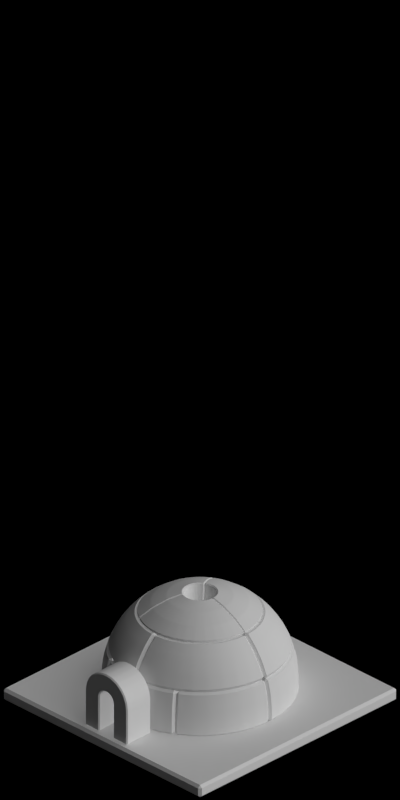 # Source: 4660-4662.blend  (saved by Blender 2.63.0; exported with 4.5.12 LTS)
import bpy
from mathutils import Matrix  # noqa: F401  (used for matrix-valued properties, if any)

bpy.ops.wm.read_factory_settings(use_empty=True)
scene = bpy.context.scene
scene.name = 'Scene'

# ---- collections
col_collection_1 = bpy.data.collections.new('Collection 1'); scene.collection.children.link(col_collection_1)

# ---- materials (node trees are filled in below, after node groups)
mat_toyland_bluelight = bpy.data.materials.new('Toyland_BlueLight')

# ---- material node trees

# ---- world
world_world = bpy.data.worlds.new('World'); scene.world = world_world
world_world.color = (0.0, 0.0, 0.0)
world_world.use_sun_shadow = False
world_world.sun_shadow_jitter_overblur = 0.0
world_world.cycles.sampling_method = 'MANUAL'
world_world.cycles.sample_map_resolution = 256
world_world.light_settings.ao_factor = 0.5

# ---- cameras
cam_camera = bpy.data.cameras.new('Camera')
cam_camera.type = 'ORTHO'
cam_camera.clip_start = 0.001
cam_camera.clip_end = 100.0
cam_camera.lens = 35.0
cam_camera.sensor_width = 32.0
cam_camera.sensor_height = 18.0
cam_camera.ortho_scale = 5.656
cam_camera.dof.focus_distance = 0.0
cam_camera.dof.aperture_fstop = 128.0

# ---- lights
light_lamp_004 = bpy.data.lights.new('Lamp.004', 'SUN')
light_lamp_004.transmission_factor = 0.0
light_lamp_004.cutoff_distance = 30.0
light_lamp_004.angle = 1.571
light_lamp_004.energy = 1.0
light_lamp_004.shadow_buffer_clip_start = 1.001
light_lamp_004.shadow_soft_size = 1.0
light_lamp_004.shadow_cascade_max_distance = 1000.0
light_lamp_004.cycles.use_multiple_importance_sampling = False
light_lamp_003 = bpy.data.lights.new('Lamp.003', 'SUN')
light_lamp_003.transmission_factor = 0.0
light_lamp_003.cutoff_distance = 30.0
light_lamp_003.use_shadow = False
light_lamp_003.angle = 1.571
light_lamp_003.energy = 1.0
light_lamp_003.shadow_buffer_clip_start = 1.001
light_lamp_003.shadow_soft_size = 1.0
light_lamp_003.shadow_cascade_max_distance = 1000.0
light_lamp_003.cycles.use_multiple_importance_sampling = False

# ---- meshes
me_plane_002 = bpy.data.meshes.new('Plane.002')
me_plane_002.from_pydata([(4.917e-07, 0.6894, 0.1216), (4.321e-07, 0.7, 0.0), (4.396e-07, 0.6578, 0.2394), (0.1197, 0.6789, 0.1216), (0.1216, 0.6894, 0.0), (0.1142, 0.6478, 0.2394), (0.2358, 0.6478, 0.1216), (0.2394, 0.6578, 0.0), (0.225, 0.6181, 0.2394), (0.3447, 0.597, 0.1216), (0.35, 0.6062, 0.0), (0.3289, 0.5697, 0.2394), (0.4431, 0.5281, 0.1216), (0.45, 0.5362, 0.0), (0.4228, 0.5039, 0.2394), (0.5281, 0.4431, 0.1216), (0.5362, 0.45, 0.0), (0.5039, 0.4228, 0.2394), (0.597, 0.3447, 0.1216), (0.6062, 0.35, 0.0), (0.5697, 0.3289, 0.2394), (3.934e-07, 0.5515, 0.09724), (3.457e-07, 0.56, 0.0), (3.517e-07, 0.5262, 0.1915), (0.09577, 0.5431, 0.09724), (0.09724, 0.5515, 0.0), (0.09138, 0.5182, 0.1915), (0.1886, 0.5182, 0.09724), (0.1915, 0.5262, 0.0), (0.18, 0.4945, 0.1915), (0.2757, 0.4776, 0.09724), (0.28, 0.485, 0.0), (0.2631, 0.4557, 0.1915), (0.3545, 0.4225, 0.09724), (0.36, 0.429, 0.0), (0.3383, 0.4031, 0.1915), (0.4225, 0.3545, 0.09724), (0.429, 0.36, 0.0), (0.4031, 0.3383, 0.1915), (0.4776, 0.2757, 0.09724), (0.485, 0.28, 0.0), (0.4557, 0.2631, 0.1915), (4.321e-07, 0.7, -0.1), (0.1216, 0.6894, -0.1), (0.2394, 0.6578, -0.1), (0.35, 0.6062, -0.1), (0.45, 0.5362, -0.1), (0.5362, 0.45, -0.1), (0.6062, 0.35, -0.1), (3.457e-07, 0.56, -0.1), (0.09724, 0.5515, -0.1), (0.1915, 0.5262, -0.1), (0.28, 0.485, -0.1), (0.36, 0.429, -0.1), (0.429, 0.36, -0.1), (0.485, 0.28, -0.1)], [], [(2, 0, 3, 5), (5, 3, 6, 8), (0, 1, 4, 3), (8, 6, 9, 11), (3, 4, 7, 6), (11, 9, 12, 14), (6, 7, 10, 9), (12, 13, 16, 15), (9, 10, 13, 12), (15, 16, 19, 18), (14, 12, 15, 17), (17, 15, 18, 20), (23, 26, 24, 21), (26, 29, 27, 24), (21, 24, 25, 22), (29, 32, 30, 27), (24, 27, 28, 25), (32, 35, 33, 30), (27, 30, 31, 28), (33, 36, 37, 34), (30, 33, 34, 31), (36, 39, 40, 37), (35, 38, 36, 33), (38, 41, 39, 36), (49, 42, 1, 22), (17, 20, 41, 38), (50, 49, 22, 25), (13, 10, 45, 46), (21, 22, 1, 0), (4, 1, 42, 43), (26, 23, 2, 5), (23, 21, 0, 2), (14, 17, 38, 35), (35, 32, 11, 14), (54, 53, 34, 37), (40, 19, 48, 55), (29, 26, 5, 8), (18, 19, 40, 39), (20, 18, 39, 41), (32, 29, 8, 11), (44, 43, 50, 51), (48, 47, 54, 55), (45, 44, 51, 52), (47, 46, 53, 54), (43, 42, 49, 50), (46, 45, 52, 53), (53, 52, 31, 34), (7, 4, 43, 44), (19, 16, 47, 48), (10, 7, 44, 45), (51, 50, 25, 28), (16, 13, 46, 47), (55, 54, 37, 40), (52, 51, 28, 31)])
me_plane_002.polygons.foreach_set('use_smooth', [True] * 54)
me_plane_002.materials.append(mat_toyland_bluelight)
me_plane_002.use_remesh_preserve_volume = False
me_plane_002.use_remesh_preserve_attributes = False
me_plane_002.use_mirror_vertex_groups = False
me_plane_002.update()
me_plane_004 = bpy.data.meshes.new('Plane.004')
me_plane_004.from_pydata([(0.4431, -0.07813, 0.5362), (0.09724, -1.58e-07, 0.5515), (0.3447, -0.06078, 0.6062), (0.1915, -2.325e-07, 0.5262), (0.2358, -0.04157, 0.6578), (0.28, -2.593e-07, 0.485), (0.1197, -0.02111, 0.6894), (0.36, -3.457e-07, 0.429), (0.4228, -0.1539, 0.5362), (0.09577, 0.01689, 0.5515), (0.3289, -0.1197, 0.6062), (0.1886, 0.03326, 0.5262), (0.225, -0.08188, 0.6578), (0.2757, 0.04862, 0.485), (0.1142, -0.04157, 0.6894), (0.3545, 0.06251, 0.429), (0.3897, -0.225, 0.5362), (0.09138, 0.03326, 0.5515), (0.3031, -0.175, 0.6062), (0.18, 0.06551, 0.5262), (0.2073, -0.1197, 0.6578), (0.2631, 0.09577, 0.485), (0.1053, -0.06078, 0.6894), (0.3383, 0.1231, 0.429), (3.278e-07, 0.45, 0.5362), (0.08421, 0.04862, 0.5515), (2.682e-07, 0.35, 0.6062), (0.1659, 0.09577, 0.5262), (2.608e-07, 0.2394, 0.6578), (0.2425, 0.14, 0.485), (1.695e-07, 0.1216, 0.6894), (0.3117, 0.18, 0.429), (0.07813, 0.4431, 0.5362), (0.07449, 0.06251, 0.5515), (0.06078, 0.3447, 0.6062), (0.1467, 0.1231, 0.5262), (0.04157, 0.2358, 0.6578), (0.2145, 0.18, 0.485), (0.02111, 0.1197, 0.6894), (0.2757, 0.2314, 0.429), (0.1539, 0.4228, 0.5362), (0.06251, 0.07449, 0.5515), (0.1197, 0.3289, 0.6062), (0.1231, 0.1467, 0.5262), (0.08188, 0.225, 0.6578), (0.18, 0.2145, 0.485), (0.04157, 0.1142, 0.6894), (0.2314, 0.2757, 0.429), (0.225, 0.3897, 0.5362), (0.04862, 0.08421, 0.5515), (0.175, 0.3031, 0.6062), (0.09577, 0.1659, 0.5262), (0.1197, 0.2073, 0.6578), (0.14, 0.2425, 0.485), (0.06078, 0.1053, 0.6894), (0.18, 0.3117, 0.429), (0.2892, 0.3447, 0.5362), (0.03326, 0.09138, 0.5515), (0.225, 0.2681, 0.6062), (0.06551, 0.18, 0.5262), (0.1539, 0.1834, 0.6578), (0.09577, 0.2631, 0.485), (0.07813, 0.09312, 0.6894), (0.1231, 0.3383, 0.429), (0.3447, 0.2892, 0.5362), (0.01689, 0.09577, 0.5515), (0.2681, 0.225, 0.6062), (0.03326, 0.1886, 0.5262), (0.1834, 0.1539, 0.6578), (0.04862, 0.2757, 0.485), (0.09312, 0.07813, 0.6894), (0.06251, 0.3545, 0.429), (0.3897, 0.225, 0.5362), (1.356e-07, 0.09724, 0.5515), (0.3031, 0.175, 0.6062), (2.086e-07, 0.1915, 0.5262), (0.2073, 0.1197, 0.6578), (2.146e-07, 0.28, 0.485), (0.1053, 0.06078, 0.6894), (2.623e-07, 0.36, 0.429), (0.4228, 0.1539, 0.5362), (0.08421, -0.04862, 0.5515), (0.3289, 0.1197, 0.6062), (0.1659, -0.09577, 0.5262), (0.225, 0.08188, 0.6578), (0.2425, -0.14, 0.485), (0.1142, 0.04157, 0.6894), (0.3117, -0.18, 0.429), (0.4431, 0.07813, 0.5362), (0.09138, -0.03326, 0.5515), (0.3447, 0.06078, 0.6062), (0.18, -0.06551, 0.5262), (0.2358, 0.04157, 0.6578), (0.2631, -0.09577, 0.485), (0.1197, 0.02111, 0.6894), (0.3383, -0.1231, 0.429), (0.45, -4.321e-07, 0.5362), (0.09577, -0.01689, 0.5515), (0.35, -3.241e-07, 0.6062), (0.1886, -0.03326, 0.5262), (0.2394, -2.906e-07, 0.6578), (0.2757, -0.04862, 0.485), (0.1216, -1.974e-07, 0.6894), (0.3545, -0.06251, 0.429)], [], [(2, 10, 8, 0), (6, 14, 12, 4), (56, 47, 55, 48), (65, 38, 30, 73), (10, 18, 16, 8), (14, 22, 20, 12), (23, 80, 88, 15), (73, 30, 28, 75), (64, 39, 47, 56), (4, 12, 10, 2), (71, 32, 40, 63), (7, 96, 0, 103), (12, 20, 18, 10), (1, 102, 94, 9), (26, 34, 32, 24), (30, 38, 36, 28), (9, 94, 86, 17), (38, 46, 44, 36), (70, 33, 25, 78), (34, 42, 40, 32), (95, 8, 16, 87), (28, 36, 34, 26), (77, 26, 24, 79), (3, 5, 101, 99), (5, 7, 103, 101), (42, 50, 48, 40), (46, 54, 52, 44), (1, 3, 99, 97), (36, 44, 42, 34), (11, 13, 5, 3), (19, 21, 13, 11), (52, 60, 58, 50), (9, 11, 3, 1), (44, 52, 50, 42), (13, 15, 7, 5), (27, 29, 21, 19), (29, 31, 23, 21), (60, 68, 66, 58), (17, 19, 11, 9), (21, 23, 15, 13), (37, 39, 31, 29), (33, 35, 27, 25), (54, 62, 60, 52), (50, 58, 56, 48), (25, 27, 19, 17), (45, 47, 39, 37), (68, 76, 74, 66), (41, 43, 35, 33), (35, 37, 29, 27), (53, 55, 47, 45), (62, 70, 68, 60), (58, 66, 64, 56), (78, 86, 84, 76), (49, 51, 43, 41), (43, 45, 37, 35), (59, 61, 53, 51), (51, 53, 45, 43), (70, 78, 76, 68), (66, 74, 72, 64), (67, 69, 61, 59), (82, 90, 88, 80), (86, 94, 92, 84), (57, 59, 51, 49), (61, 63, 55, 53), (74, 82, 80, 72), (75, 77, 69, 67), (76, 84, 82, 74), (69, 71, 63, 61), (90, 98, 96, 88), (94, 102, 100, 92), (65, 67, 59, 57), (84, 92, 90, 82), (73, 75, 67, 65), (92, 100, 98, 90), (77, 79, 71, 69), (91, 93, 85, 83), (99, 101, 93, 91), (89, 91, 83, 81), (93, 95, 87, 85), (102, 6, 4, 100), (98, 2, 0, 96), (97, 99, 91, 89), (100, 4, 2, 98), (101, 103, 95, 93), (22, 81, 83, 20), (63, 40, 48, 55), (18, 85, 87, 16), (79, 24, 32, 71), (62, 41, 33, 70), (31, 72, 80, 23), (75, 28, 26, 77), (72, 31, 39, 64), (49, 54, 46, 57), (89, 14, 6, 97), (57, 46, 38, 65), (54, 49, 41, 62), (81, 22, 14, 89), (20, 83, 85, 18), (103, 0, 8, 95), (78, 25, 17, 86), (15, 88, 96, 7), (97, 6, 102, 1)])
me_plane_004.polygons.foreach_set('use_smooth', [True] * 102)
me_plane_004.materials.append(mat_toyland_bluelight)
me_plane_004.use_remesh_preserve_volume = False
me_plane_004.use_remesh_preserve_attributes = False
me_plane_004.use_mirror_vertex_groups = False
me_plane_004.update()
me_plane_005 = bpy.data.meshes.new('Plane.005')
me_plane_005.from_pydata([(4.396e-07, 0.6578, 0.2394), (4.321e-07, 0.6062, 0.35), (3.353e-07, 0.5362, 0.45), (3.278e-07, 0.45, 0.5362), (0.1142, 0.6478, 0.2394), (0.1053, 0.597, 0.35), (0.09312, 0.5281, 0.45), (0.07813, 0.4431, 0.5362), (0.225, 0.6181, 0.2394), (0.2073, 0.5697, 0.35), (0.1834, 0.5039, 0.45), (0.1539, 0.4228, 0.5362), (0.3289, 0.5697, 0.2394), (0.3031, 0.525, 0.35), (0.2681, 0.4644, 0.45), (0.225, 0.3897, 0.5362), (0.4228, 0.5039, 0.2394), (0.3897, 0.4644, 0.35), (0.3447, 0.4108, 0.45), (0.2892, 0.3447, 0.5362), (0.5039, 0.4228, 0.2394), (0.4644, 0.3897, 0.35), (0.4108, 0.3447, 0.45), (0.3447, 0.2892, 0.5362), (0.5697, 0.3289, 0.2394), (0.525, 0.3031, 0.35), (0.4644, 0.2681, 0.45), (0.3897, 0.225, 0.5362), (0.6181, 0.225, 0.2394), (0.5697, 0.2073, 0.35), (0.5039, 0.1834, 0.45), (0.4228, 0.1539, 0.5362), (0.6478, 0.1142, 0.2394), (0.597, 0.1053, 0.35), (0.5281, 0.09312, 0.45), (0.4431, 0.07813, 0.5362), (0.6578, -5.811e-07, 0.2394), (0.6062, -5.513e-07, 0.35), (0.5362, -4.47e-07, 0.45), (0.45, -4.321e-07, 0.5362), (3.517e-07, 0.5262, 0.1915), (3.457e-07, 0.485, 0.28), (2.682e-07, 0.429, 0.36), (2.623e-07, 0.36, 0.429), (0.09138, 0.5182, 0.1915), (0.08422, 0.4776, 0.28), (0.07449, 0.4225, 0.36), (0.06251, 0.3545, 0.429), (0.18, 0.4945, 0.1915), (0.1659, 0.4557, 0.28), (0.1467, 0.4031, 0.36), (0.1231, 0.3383, 0.429), (0.2631, 0.4557, 0.1915), (0.2425, 0.42, 0.28), (0.2145, 0.3715, 0.36), (0.18, 0.3117, 0.429), (0.3383, 0.4031, 0.1915), (0.3117, 0.3715, 0.28), (0.2757, 0.3286, 0.36), (0.2314, 0.2757, 0.429), (0.4031, 0.3383, 0.1915), (0.3715, 0.3117, 0.28), (0.3286, 0.2757, 0.36), (0.2757, 0.2314, 0.429), (0.4557, 0.2631, 0.1915), (0.42, 0.2425, 0.28), (0.3715, 0.2145, 0.36), (0.3117, 0.18, 0.429), (0.4945, 0.18, 0.1915), (0.4557, 0.1659, 0.28), (0.4031, 0.1467, 0.36), (0.3383, 0.1231, 0.429), (0.5182, 0.09138, 0.1915), (0.4776, 0.08421, 0.28), (0.4225, 0.07449, 0.36), (0.3545, 0.06251, 0.429), (0.5262, -4.649e-07, 0.1915), (0.485, -4.411e-07, 0.28), (0.429, -3.576e-07, 0.36), (0.36, -3.457e-07, 0.429)], [], [(2, 1, 5, 6), (6, 5, 9, 10), (3, 2, 6, 7), (1, 0, 4, 5), (10, 9, 13, 14), (7, 6, 10, 11), (5, 4, 8, 9), (15, 14, 18, 19), (11, 10, 14, 15), (9, 8, 12, 13), (17, 16, 20, 21), (19, 18, 22, 23), (13, 12, 16, 17), (14, 13, 17, 18), (21, 20, 24, 25), (23, 22, 26, 27), (18, 17, 21, 22), (25, 24, 28, 29), (22, 21, 25, 26), (30, 29, 33, 34), (26, 25, 29, 30), (27, 26, 30, 31), (34, 33, 37, 38), (31, 30, 34, 35), (29, 28, 32, 33), (35, 34, 38, 39), (33, 32, 36, 37), (42, 46, 45, 41), (46, 50, 49, 45), (43, 47, 46, 42), (41, 45, 44, 40), (50, 54, 53, 49), (47, 51, 50, 46), (45, 49, 48, 44), (55, 59, 58, 54), (51, 55, 54, 50), (49, 53, 52, 48), (57, 61, 60, 56), (59, 63, 62, 58), (53, 57, 56, 52), (54, 58, 57, 53), (61, 65, 64, 60), (63, 67, 66, 62), (58, 62, 61, 57), (65, 69, 68, 64), (62, 66, 65, 61), (70, 74, 73, 69), (66, 70, 69, 65), (67, 71, 70, 66), (74, 78, 77, 73), (71, 75, 74, 70), (69, 73, 72, 68), (75, 79, 78, 74), (73, 77, 76, 72), (67, 63, 23, 27), (8, 4, 44, 48), (36, 32, 72, 76), (59, 55, 15, 19), (37, 36, 76, 77), (12, 8, 48, 52), (27, 31, 71, 67), (60, 64, 24, 20), (7, 11, 51, 47), (38, 37, 77, 78), (31, 35, 75, 71), (11, 15, 55, 51), (3, 7, 47, 43), (63, 59, 19, 23), (41, 40, 0, 1), (39, 38, 78, 79), (35, 39, 79, 75), (56, 60, 20, 16), (42, 41, 1, 2), (16, 12, 52, 56), (64, 68, 28, 24), (43, 42, 2, 3), (32, 28, 68, 72), (4, 0, 40, 44)])
me_plane_005.polygons.foreach_set('use_smooth', [True] * 78)
me_plane_005.materials.append(mat_toyland_bluelight)
me_plane_005.use_remesh_preserve_volume = False
me_plane_005.use_remesh_preserve_attributes = False
me_plane_005.use_mirror_vertex_groups = False
me_plane_005.update()
me_cube = bpy.data.meshes.new('Cube')
me_cube.from_pydata([(-0.07, -0.21, -1.252e-08), (-0.07, -0.07, -1.252e-08), (0.17, -0.07, -1.252e-08), (0.17, -0.21, -1.252e-08), (-0.07, -0.21, 0.28), (-0.07, -0.07, 0.28), (0.17, -0.07, 0.28), (0.17, -0.21, 0.28), (-0.07, -0.2028, 0.3344), (-0.07, -0.06761, 0.2981), (0.17, -0.06761, 0.2981), (0.17, -0.2028, 0.3344), (-0.07, -0.1819, 0.385), (-0.07, -0.06062, 0.315), (0.17, -0.06062, 0.315), (0.17, -0.1819, 0.385), (-0.07, -0.1485, 0.4285), (-0.07, -0.0495, 0.3295), (0.17, -0.0495, 0.3295), (0.17, -0.1485, 0.4285), (-0.07, -0.105, 0.4619), (-0.07, -0.035, 0.3406), (0.17, -0.035, 0.3406), (0.17, -0.105, 0.4619), (-0.07, -0.05435, 0.4828), (-0.07, -0.01812, 0.3476), (0.17, -0.01812, 0.3476), (0.17, -0.05435, 0.4828), (-0.07, -8.345e-09, 0.49), (-0.07, 2.503e-08, 0.35), (0.17, 2.503e-08, 0.35), (0.17, -8.345e-09, 0.49), (-0.07, 0.05435, 0.4828), (-0.07, 0.01812, 0.3476), (0.17, 0.01812, 0.3476), (0.17, 0.05435, 0.4828), (-0.07, 0.105, 0.4619), (-0.07, 0.035, 0.3406), (0.17, 0.035, 0.3406), (0.17, 0.105, 0.4619), (-0.07, 0.1485, 0.4285), (-0.07, 0.0495, 0.3295), (0.17, 0.0495, 0.3295), (0.17, 0.1485, 0.4285), (-0.07, 0.1819, 0.385), (-0.07, 0.06062, 0.315), (0.17, 0.06062, 0.315), (0.17, 0.1819, 0.385), (-0.07, 0.2028, 0.3344), (-0.07, 0.06761, 0.2981), (0.17, 0.06761, 0.2981), (0.17, 0.2028, 0.3344), (-0.07, 0.21, 0.28), (-0.07, 0.07, 0.28), (0.17, 0.07, 0.28), (0.17, 0.21, 0.28), (-0.07, 0.21, 1.669e-08), (-0.07, 0.07, 0.0), (0.17, 0.07, 0.0), (0.17, 0.21, 1.669e-08)], [], [(4, 5, 1, 0), (5, 6, 2, 1), (6, 7, 3, 2), (7, 4, 0, 3), (0, 1, 2, 3), (10, 11, 7, 6), (14, 15, 11, 10), (8, 9, 5, 4), (9, 10, 6, 5), (11, 8, 4, 7), (18, 19, 15, 14), (15, 12, 8, 11), (12, 13, 9, 8), (13, 14, 10, 9), (21, 22, 18, 17), (19, 16, 12, 15), (16, 17, 13, 12), (17, 18, 14, 13), (24, 25, 21, 20), (22, 23, 19, 18), (23, 20, 16, 19), (20, 21, 17, 16), (31, 28, 24, 27), (25, 26, 22, 21), (26, 27, 23, 22), (27, 24, 20, 23), (35, 32, 28, 31), (28, 29, 25, 24), (29, 30, 26, 25), (30, 31, 27, 26), (38, 39, 35, 34), (32, 33, 29, 28), (33, 34, 30, 29), (34, 35, 31, 30), (41, 42, 38, 37), (39, 36, 32, 35), (36, 37, 33, 32), (37, 38, 34, 33), (45, 46, 42, 41), (42, 43, 39, 38), (43, 40, 36, 39), (40, 41, 37, 36), (48, 49, 45, 44), (46, 47, 43, 42), (47, 44, 40, 43), (44, 45, 41, 40), (55, 52, 48, 51), (49, 50, 46, 45), (50, 51, 47, 46), (51, 48, 44, 47), (58, 59, 55, 54), (52, 53, 49, 48), (53, 54, 50, 49), (54, 55, 51, 50), (59, 58, 57, 56), (59, 56, 52, 55), (56, 57, 53, 52), (57, 58, 54, 53)])
me_cube.polygons.foreach_set('use_smooth', [True] * 58)
me_cube.materials.append(mat_toyland_bluelight)
me_cube.use_remesh_preserve_volume = False
me_cube.use_remesh_preserve_attributes = False
me_cube.use_mirror_vertex_groups = False
me_cube.update()
me_plane_006 = bpy.data.meshes.new('Plane.006')
me_plane_006.from_pydata([(0.99, -0.99, -2.98e-08), (-0.99, -0.99, -2.98e-08), (0.99, 0.99, -2.98e-08), (-0.99, 0.99, -2.98e-08), (0.99, -0.99, 0.1), (-0.99, -0.99, 0.1), (0.99, 0.99, 0.1), (-0.99, 0.99, 0.1)], [], [(2, 0, 1, 3), (6, 7, 5, 4), (0, 2, 6, 4), (4, 5, 1, 0), (2, 3, 7, 6), (3, 1, 5, 7)])
me_plane_006.materials.append(mat_toyland_bluelight)
me_plane_006.use_remesh_preserve_volume = False
me_plane_006.use_remesh_preserve_attributes = False
me_plane_006.use_mirror_vertex_groups = False
me_plane_006.update()

# ---- objects
ob_plane_027 = bpy.data.objects.new('Plane.027', me_plane_002)
ob_plane_026 = bpy.data.objects.new('Plane.026', me_plane_004)
ob_plane_025 = bpy.data.objects.new('Plane.025', me_plane_005)
ob_plane_024 = bpy.data.objects.new('Plane.024', me_plane_002)
ob_plane_023 = bpy.data.objects.new('Plane.023', me_plane_002)
ob_plane_022 = bpy.data.objects.new('Plane.022', me_plane_002)
ob_plane_021 = bpy.data.objects.new('Plane.021', me_plane_002)
ob_plane_020 = bpy.data.objects.new('Plane.020', me_plane_002)
ob_plane_019 = bpy.data.objects.new('Plane.019', me_plane_005)
ob_plane_018 = bpy.data.objects.new('Plane.018', me_plane_005)
ob_plane_017 = bpy.data.objects.new('Plane.017', me_plane_005)
ob_plane_016 = bpy.data.objects.new('Plane.016', me_plane_004)
ob_plane_015 = bpy.data.objects.new('Plane.015', me_plane_004)
ob_cube_001 = bpy.data.objects.new('Cube.001', me_cube)
ob_plane_014 = bpy.data.objects.new('Plane.014', me_plane_006)
ob_plane = bpy.data.objects.new('Plane', me_plane_006)
ob_cube = bpy.data.objects.new('Cube', me_cube)
ob_plane_013 = bpy.data.objects.new('Plane.013', me_plane_004)
ob_plane_012 = bpy.data.objects.new('Plane.012', me_plane_004)
ob_plane_011 = bpy.data.objects.new('Plane.011', me_plane_005)
ob_plane_010 = bpy.data.objects.new('Plane.010', me_plane_005)
ob_plane_009 = bpy.data.objects.new('Plane.009', me_plane_005)
ob_plane_008 = bpy.data.objects.new('Plane.008', me_plane_002)
ob_plane_007 = bpy.data.objects.new('Plane.007', me_plane_002)
ob_plane_006 = bpy.data.objects.new('Plane.006', me_plane_002)
ob_plane_005 = bpy.data.objects.new('Plane.005', me_plane_002)
ob_plane_003 = bpy.data.objects.new('Plane.003', me_plane_002)
ob_plane_001 = bpy.data.objects.new('Plane.001', me_plane_005)
ob_plane_004 = bpy.data.objects.new('Plane.004', me_plane_004)
ob_plane_002 = bpy.data.objects.new('Plane.002', me_plane_002)
ob_rotationcontrol_001 = bpy.data.objects.new('RotationControl.001', None)
ob_cameratarget = bpy.data.objects.new('CameraTarget', None)
ob_camera = bpy.data.objects.new('Camera', cam_camera)
ob_lamp_001 = bpy.data.objects.new('Lamp.001', light_lamp_004)
ob_lamp = bpy.data.objects.new('Lamp', light_lamp_003)
ob_wrap_m_bow = bpy.data.objects.new('Wrap_M_Bow', None)
ob_wrap_m_paperun0 = bpy.data.objects.new('Wrap_M_PaperUn0', None)
ob_wrap_m_paperun1 = bpy.data.objects.new('Wrap_M_PaperUn1', None)
ob_wrap_m_ribun0 = bpy.data.objects.new('Wrap_M_RibUn0', None)
ob_wrap_m_ribun1 = bpy.data.objects.new('Wrap_M_RibUn1', None)

# ---- transforms, parenting, visibility, modifiers, constraints
ob_plane_027.location = (-5.0, 0.0, 0.2)
ob_plane_027.lineart.crease_threshold = 0.0
_m = ob_plane_027.modifiers.new('Bevel', 'BEVEL')
_m.width = 0.02
_m.width_pct = 0.02
_m.limit_method = 'NONE'
_m.spread = 0.0
_m = ob_plane_027.modifiers.new('EdgeSplit', 'EDGE_SPLIT')
ob_plane_026.location = (-5.0, 0.0, 0.2)
ob_plane_026.lineart.crease_threshold = 0.0
_m = ob_plane_026.modifiers.new('Bevel', 'BEVEL')
_m.width = 0.02
_m.width_pct = 0.02
_m.limit_method = 'NONE'
_m.spread = 0.0
_m = ob_plane_026.modifiers.new('EdgeSplit', 'EDGE_SPLIT')
ob_plane_025.location = (-5.0, 0.0, 0.2)
ob_plane_025.lineart.crease_threshold = 0.0
_m = ob_plane_025.modifiers.new('Bevel', 'BEVEL')
_m.width = 0.02
_m.width_pct = 0.02
_m.limit_method = 'NONE'
_m.spread = 0.0
_m = ob_plane_025.modifiers.new('EdgeSplit', 'EDGE_SPLIT')
ob_plane_024.location = (-5.0, 0.0, 0.2)
ob_plane_024.rotation_euler = (0.0, 0.0, -1.047)
ob_plane_024.lineart.crease_threshold = 0.0
_m = ob_plane_024.modifiers.new('Bevel', 'BEVEL')
_m.width = 0.02
_m.width_pct = 0.02
_m.limit_method = 'NONE'
_m.spread = 0.0
_m = ob_plane_024.modifiers.new('EdgeSplit', 'EDGE_SPLIT')
ob_plane_023.location = (-5.0, 0.0, 0.2)
ob_plane_023.rotation_euler = (0.0, 0.0, -3.142)
ob_plane_023.lineart.crease_threshold = 0.0
_m = ob_plane_023.modifiers.new('Bevel', 'BEVEL')
_m.width = 0.02
_m.width_pct = 0.02
_m.limit_method = 'NONE'
_m.spread = 0.0
_m = ob_plane_023.modifiers.new('EdgeSplit', 'EDGE_SPLIT')
ob_plane_022.location = (-5.0, 0.0, 0.2)
ob_plane_022.rotation_euler = (0.0, 0.0, -2.094)
ob_plane_022.lineart.crease_threshold = 0.0
_m = ob_plane_022.modifiers.new('Bevel', 'BEVEL')
_m.width = 0.02
_m.width_pct = 0.02
_m.limit_method = 'NONE'
_m.spread = 0.0
_m = ob_plane_022.modifiers.new('EdgeSplit', 'EDGE_SPLIT')
ob_plane_021.location = (-5.0, 0.0, 0.2)
ob_plane_021.rotation_euler = (0.0, 0.0, -4.189)
ob_plane_021.lineart.crease_threshold = 0.0
_m = ob_plane_021.modifiers.new('Bevel', 'BEVEL')
_m.width = 0.02
_m.width_pct = 0.02
_m.limit_method = 'NONE'
_m.spread = 0.0
_m = ob_plane_021.modifiers.new('EdgeSplit', 'EDGE_SPLIT')
ob_plane_020.location = (-5.0, 0.0, 0.2)
ob_plane_020.rotation_euler = (0.0, 0.0, -5.236)
ob_plane_020.lineart.crease_threshold = 0.0
_m = ob_plane_020.modifiers.new('Bevel', 'BEVEL')
_m.width = 0.02
_m.width_pct = 0.02
_m.limit_method = 'NONE'
_m.spread = 0.0
_m = ob_plane_020.modifiers.new('EdgeSplit', 'EDGE_SPLIT')
ob_plane_019.location = (-5.0, 0.0, 0.2)
ob_plane_019.rotation_euler = (0.0, 0.0, -1.571)
ob_plane_019.lineart.crease_threshold = 0.0
_m = ob_plane_019.modifiers.new('Bevel', 'BEVEL')
_m.width = 0.02
_m.width_pct = 0.02
_m.limit_method = 'NONE'
_m.spread = 0.0
_m = ob_plane_019.modifiers.new('EdgeSplit', 'EDGE_SPLIT')
ob_plane_018.location = (-5.0, 0.0, 0.2)
ob_plane_018.rotation_euler = (0.0, 0.0, -4.712)
ob_plane_018.lineart.crease_threshold = 0.0
_m = ob_plane_018.modifiers.new('Bevel', 'BEVEL')
_m.width = 0.02
_m.width_pct = 0.02
_m.limit_method = 'NONE'
_m.spread = 0.0
_m = ob_plane_018.modifiers.new('EdgeSplit', 'EDGE_SPLIT')
ob_plane_017.location = (-5.0, 0.0, 0.2)
ob_plane_017.rotation_euler = (0.0, 0.0, -3.142)
ob_plane_017.lineart.crease_threshold = 0.0
_m = ob_plane_017.modifiers.new('Bevel', 'BEVEL')
_m.width = 0.02
_m.width_pct = 0.02
_m.limit_method = 'NONE'
_m.spread = 0.0
_m = ob_plane_017.modifiers.new('EdgeSplit', 'EDGE_SPLIT')
ob_plane_016.location = (-5.0, 0.0, 0.2)
ob_plane_016.rotation_euler = (0.0, 0.0, -2.094)
ob_plane_016.lineart.crease_threshold = 0.0
_m = ob_plane_016.modifiers.new('Bevel', 'BEVEL')
_m.width = 0.02
_m.width_pct = 0.02
_m.limit_method = 'NONE'
_m.spread = 0.0
_m = ob_plane_016.modifiers.new('EdgeSplit', 'EDGE_SPLIT')
ob_plane_015.location = (-5.0, 0.0, 0.2)
ob_plane_015.rotation_euler = (0.0, 0.0, -4.189)
ob_plane_015.lineart.crease_threshold = 0.0
_m = ob_plane_015.modifiers.new('Bevel', 'BEVEL')
_m.width = 0.02
_m.width_pct = 0.02
_m.limit_method = 'NONE'
_m.spread = 0.0
_m = ob_plane_015.modifiers.new('EdgeSplit', 'EDGE_SPLIT')
ob_cube_001.location = (-4.23, 0.0, 0.1)
ob_cube_001.lineart.crease_threshold = 0.0
_m = ob_cube_001.modifiers.new('Bevel', 'BEVEL')
_m.width = 0.02
_m.width_pct = 0.02
_m.limit_method = 'NONE'
_m.spread = 0.0
_m = ob_cube_001.modifiers.new('EdgeSplit', 'EDGE_SPLIT')
ob_plane_014.location = (-5.0, 0.0, 0.0)
ob_plane_014.lineart.crease_threshold = 0.0
_m = ob_plane_014.modifiers.new('Bevel', 'BEVEL')
_m.width = 0.02
_m.width_pct = 0.02
_m.limit_method = 'NONE'
_m.spread = 0.0
ob_plane.location = (-10.0, 0.0, 0.0)
ob_plane.lineart.crease_threshold = 0.0
_m = ob_plane.modifiers.new('Bevel', 'BEVEL')
_m.width = 0.02
_m.width_pct = 0.02
_m.limit_method = 'NONE'
_m.spread = 0.0
ob_cube.location = (-9.23, 0.0, 0.1)
ob_cube.lineart.crease_threshold = 0.0
_m = ob_cube.modifiers.new('Bevel', 'BEVEL')
_m.width = 0.02
_m.width_pct = 0.02
_m.limit_method = 'NONE'
_m.spread = 0.0
_m = ob_cube.modifiers.new('EdgeSplit', 'EDGE_SPLIT')
ob_plane_013.location = (-10.0, 0.0, 0.2)
ob_plane_013.rotation_euler = (0.0, 0.0, -4.189)
ob_plane_013.lineart.crease_threshold = 0.0
_m = ob_plane_013.modifiers.new('Bevel', 'BEVEL')
_m.width = 0.02
_m.width_pct = 0.02
_m.limit_method = 'NONE'
_m.spread = 0.0
_m = ob_plane_013.modifiers.new('EdgeSplit', 'EDGE_SPLIT')
ob_plane_012.location = (-10.0, 0.0, 0.2)
ob_plane_012.rotation_euler = (0.0, 0.0, -2.094)
ob_plane_012.lineart.crease_threshold = 0.0
_m = ob_plane_012.modifiers.new('Bevel', 'BEVEL')
_m.width = 0.02
_m.width_pct = 0.02
_m.limit_method = 'NONE'
_m.spread = 0.0
_m = ob_plane_012.modifiers.new('EdgeSplit', 'EDGE_SPLIT')
ob_plane_011.location = (-10.0, 0.0, 0.2)
ob_plane_011.rotation_euler = (0.0, 0.0, -3.142)
ob_plane_011.lineart.crease_threshold = 0.0
_m = ob_plane_011.modifiers.new('Bevel', 'BEVEL')
_m.width = 0.02
_m.width_pct = 0.02
_m.limit_method = 'NONE'
_m.spread = 0.0
_m = ob_plane_011.modifiers.new('EdgeSplit', 'EDGE_SPLIT')
ob_plane_010.location = (-10.0, 0.0, 0.2)
ob_plane_010.rotation_euler = (0.0, 0.0, -4.712)
ob_plane_010.lineart.crease_threshold = 0.0
_m = ob_plane_010.modifiers.new('Bevel', 'BEVEL')
_m.width = 0.02
_m.width_pct = 0.02
_m.limit_method = 'NONE'
_m.spread = 0.0
_m = ob_plane_010.modifiers.new('EdgeSplit', 'EDGE_SPLIT')
ob_plane_009.location = (-10.0, 0.0, 0.2)
ob_plane_009.rotation_euler = (0.0, 0.0, -1.571)
ob_plane_009.lineart.crease_threshold = 0.0
_m = ob_plane_009.modifiers.new('Bevel', 'BEVEL')
_m.width = 0.02
_m.width_pct = 0.02
_m.limit_method = 'NONE'
_m.spread = 0.0
_m = ob_plane_009.modifiers.new('EdgeSplit', 'EDGE_SPLIT')
ob_plane_008.location = (-10.0, 0.0, 0.2)
ob_plane_008.rotation_euler = (0.0, 0.0, -5.236)
ob_plane_008.lineart.crease_threshold = 0.0
_m = ob_plane_008.modifiers.new('Bevel', 'BEVEL')
_m.width = 0.02
_m.width_pct = 0.02
_m.limit_method = 'NONE'
_m.spread = 0.0
_m = ob_plane_008.modifiers.new('EdgeSplit', 'EDGE_SPLIT')
ob_plane_007.location = (-10.0, 0.0, 0.2)
ob_plane_007.rotation_euler = (0.0, 0.0, -4.189)
ob_plane_007.lineart.crease_threshold = 0.0
_m = ob_plane_007.modifiers.new('Bevel', 'BEVEL')
_m.width = 0.02
_m.width_pct = 0.02
_m.limit_method = 'NONE'
_m.spread = 0.0
_m = ob_plane_007.modifiers.new('EdgeSplit', 'EDGE_SPLIT')
ob_plane_006.location = (-10.0, 0.0, 0.2)
ob_plane_006.rotation_euler = (0.0, 0.0, -2.094)
ob_plane_006.lineart.crease_threshold = 0.0
_m = ob_plane_006.modifiers.new('Bevel', 'BEVEL')
_m.width = 0.02
_m.width_pct = 0.02
_m.limit_method = 'NONE'
_m.spread = 0.0
_m = ob_plane_006.modifiers.new('EdgeSplit', 'EDGE_SPLIT')
ob_plane_005.location = (-10.0, 0.0, 0.2)
ob_plane_005.rotation_euler = (0.0, 0.0, -3.142)
ob_plane_005.lineart.crease_threshold = 0.0
_m = ob_plane_005.modifiers.new('Bevel', 'BEVEL')
_m.width = 0.02
_m.width_pct = 0.02
_m.limit_method = 'NONE'
_m.spread = 0.0
_m = ob_plane_005.modifiers.new('EdgeSplit', 'EDGE_SPLIT')
ob_plane_003.location = (-10.0, 0.0, 0.2)
ob_plane_003.rotation_euler = (0.0, 0.0, -1.047)
ob_plane_003.lineart.crease_threshold = 0.0
_m = ob_plane_003.modifiers.new('Bevel', 'BEVEL')
_m.width = 0.02
_m.width_pct = 0.02
_m.limit_method = 'NONE'
_m.spread = 0.0
_m = ob_plane_003.modifiers.new('EdgeSplit', 'EDGE_SPLIT')
ob_plane_001.location = (-10.0, 0.0, 0.2)
ob_plane_001.lineart.crease_threshold = 0.0
_m = ob_plane_001.modifiers.new('Bevel', 'BEVEL')
_m.width = 0.02
_m.width_pct = 0.02
_m.limit_method = 'NONE'
_m.spread = 0.0
_m = ob_plane_001.modifiers.new('EdgeSplit', 'EDGE_SPLIT')
ob_plane_004.location = (-10.0, 0.0, 0.2)
ob_plane_004.lineart.crease_threshold = 0.0
_m = ob_plane_004.modifiers.new('Bevel', 'BEVEL')
_m.width = 0.02
_m.width_pct = 0.02
_m.limit_method = 'NONE'
_m.spread = 0.0
_m = ob_plane_004.modifiers.new('EdgeSplit', 'EDGE_SPLIT')
ob_plane_002.location = (-10.0, 0.0, 0.2)
ob_plane_002.lineart.crease_threshold = 0.0
_m = ob_plane_002.modifiers.new('Bevel', 'BEVEL')
_m.width = 0.02
_m.width_pct = 0.02
_m.limit_method = 'NONE'
_m.spread = 0.0
_m = ob_plane_002.modifiers.new('EdgeSplit', 'EDGE_SPLIT')
ob_rotationcontrol_001.location = (-10.0, 0.0, 0.0)
ob_rotationcontrol_001.empty_image_offset = (0.0, 0.0)
ob_rotationcontrol_001.lineart.crease_threshold = 0.0
ob_cameratarget.parent = ob_rotationcontrol_001
ob_cameratarget.location = (0.0, 0.0, 2.451)
ob_cameratarget.empty_image_offset = (0.0, 0.0)
ob_cameratarget.lineart.crease_threshold = 0.0
ob_camera.parent = ob_cameratarget
ob_camera.location = (4.0, 4.0, 3.268)
ob_camera.rotation_euler = (1.109, 0.01082, 0.8149)
ob_camera.lock_rotations_4d = False
ob_camera.empty_display_type = 'ARROWS'
ob_camera.color = (0.0, 0.0, 0.0, 0.0)
ob_camera.display_type = 'WIRE'
ob_camera.lineart.crease_threshold = 0.0
_c = ob_camera.constraints.new('TRACK_TO'); _c.name = 'TrackTo'
_c.target = ob_cameratarget
ob_lamp_001.parent = ob_rotationcontrol_001
ob_lamp_001.location = (-1.0, 2.0, 2.0)
ob_lamp_001.lock_rotations_4d = False
ob_lamp_001.empty_display_type = 'ARROWS'
ob_lamp_001.color = (0.0, 0.0, 0.0, 0.0)
ob_lamp_001.lineart.crease_threshold = 0.0
_c = ob_lamp_001.constraints.new('TRACK_TO'); _c.name = 'TrackTo'
_c.target = ob_rotationcontrol_001
ob_lamp.parent = ob_rotationcontrol_001
ob_lamp.location = (-1.0, 2.0, 0.8)
ob_lamp.lock_rotations_4d = False
ob_lamp.empty_display_type = 'ARROWS'
ob_lamp.color = (0.0, 0.0, 0.0, 0.0)
ob_lamp.lineart.crease_threshold = 0.0
_c = ob_lamp.constraints.new('TRACK_TO'); _c.name = 'TrackTo'
_c.target = ob_rotationcontrol_001
ob_wrap_m_bow.location = (0.0, 0.0, 0.0)
ob_wrap_m_paperun0.location = (0.0, 0.0, 0.0)
ob_wrap_m_paperun1.location = (0.0, 0.0, 0.0)
ob_wrap_m_ribun0.location = (0.0, 0.0, 0.0)
ob_wrap_m_ribun1.location = (0.0, 0.0, 0.0)

# ---- collection membership
col_collection_1.objects.link(ob_plane_027)
col_collection_1.objects.link(ob_plane_026)
col_collection_1.objects.link(ob_plane_025)
col_collection_1.objects.link(ob_plane_024)
col_collection_1.objects.link(ob_plane_023)
col_collection_1.objects.link(ob_plane_022)
col_collection_1.objects.link(ob_plane_021)
col_collection_1.objects.link(ob_plane_020)
col_collection_1.objects.link(ob_plane_019)
col_collection_1.objects.link(ob_plane_018)
col_collection_1.objects.link(ob_plane_017)
col_collection_1.objects.link(ob_plane_016)
col_collection_1.objects.link(ob_plane_015)
col_collection_1.objects.link(ob_cube_001)
col_collection_1.objects.link(ob_plane_014)
col_collection_1.objects.link(ob_plane)
col_collection_1.objects.link(ob_cube)
col_collection_1.objects.link(ob_plane_013)
col_collection_1.objects.link(ob_plane_012)
col_collection_1.objects.link(ob_plane_011)
col_collection_1.objects.link(ob_plane_010)
col_collection_1.objects.link(ob_plane_009)
col_collection_1.objects.link(ob_plane_008)
col_collection_1.objects.link(ob_plane_007)
col_collection_1.objects.link(ob_plane_006)
col_collection_1.objects.link(ob_plane_005)
col_collection_1.objects.link(ob_plane_003)
col_collection_1.objects.link(ob_plane_001)
col_collection_1.objects.link(ob_plane_004)
col_collection_1.objects.link(ob_plane_002)
col_collection_1.objects.link(ob_rotationcontrol_001)
col_collection_1.objects.link(ob_cameratarget)
col_collection_1.objects.link(ob_camera)
col_collection_1.objects.link(ob_lamp_001)
col_collection_1.objects.link(ob_lamp)
col_collection_1.objects.link(ob_wrap_m_bow)
col_collection_1.objects.link(ob_wrap_m_paperun0)
col_collection_1.objects.link(ob_wrap_m_paperun1)
col_collection_1.objects.link(ob_wrap_m_ribun0)
col_collection_1.objects.link(ob_wrap_m_ribun1)

# ---- scene / render settings (as saved in the file)
scene.camera = ob_camera
scene.frame_start = 1; scene.frame_end = 3; scene.frame_set(3)
scene.render.engine = 'BLENDER_EEVEE_NEXT'
scene.render.image_settings.compression = 90
scene.render.resolution_x = 256
scene.render.resolution_y = 512
scene.render.dither_intensity = 0.0
scene.render.bake_margin = 2
scene.render.bake_bias = 0.0
scene.cycles.use_denoising = False
scene.cycles.samples = 10
scene.cycles.sampling_pattern = 'TABULATED_SOBOL'
scene.cycles.light_sampling_threshold = 0.0
scene.cycles.use_adaptive_sampling = False
scene.cycles.use_light_tree = False
scene.cycles.blur_glossy = 0.0
scene.cycles.volume_bounces = 1
scene.cycles.pixel_filter_type = 'GAUSSIAN'
scene.cycles.sample_clamp_indirect = 0.0
scene.view_settings.view_transform = 'Standard'
bpy.context.view_layer.update()
